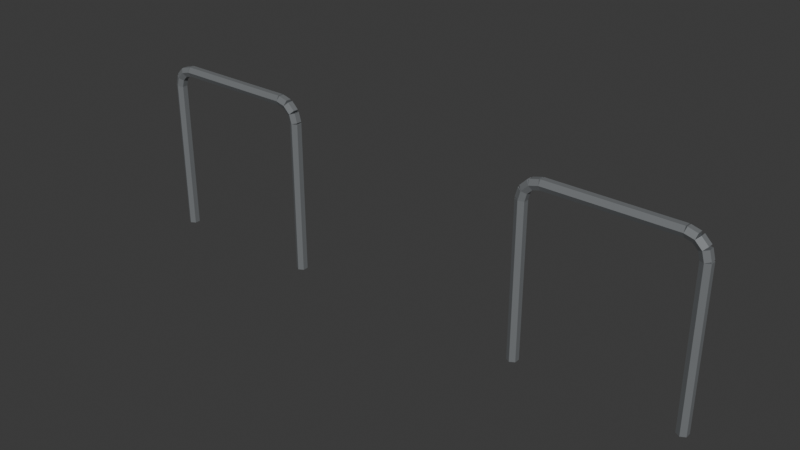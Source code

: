 # Source: bike-rack.blend  (saved by Blender 5.2.44; exported with 4.5.12 LTS)
import bpy
from mathutils import Matrix  # noqa: F401  (used for matrix-valued properties, if any)

bpy.ops.wm.read_factory_settings(use_empty=True)
scene = bpy.context.scene
scene.name = 'Scene'

# ---- collections
col_collection = bpy.data.collections.new('Collection'); scene.collection.children.link(col_collection)

# ---- materials (node trees are filled in below, after node groups)
mat_steel = bpy.data.materials.new('steel')
mat_steel.diffuse_color = (0.3231, 0.3419, 0.3564, 1.0)

# ---- material node trees
mat_steel.use_nodes = True; mat_steel.node_tree.nodes.clear()
_N = mat_steel.node_tree.nodes; _L = mat_steel.node_tree.links
n0 = _N.new('ShaderNodeBsdfPrincipled'); n0.name = 'Principled BSDF'; n0.location = (-200, 100)
n0.inputs[0].default_value = (0.3231, 0.3419, 0.3564, 1.0)
n0.inputs[1].default_value = 0.5
n0.inputs[2].default_value = 0.3
n0.inputs[10].default_value = 0.005
n1 = _N.new('ShaderNodeOutputMaterial'); n1.name = 'Material Output'; n1.location = (200, 100)
_L.new(n0.outputs[0], n1.inputs[0])
n1.is_active_output = True

# ---- world
world_world = bpy.data.worlds.new('World'); scene.world = world_world
world_world.use_nodes = True; world_world.node_tree.nodes.clear()
_N = world_world.node_tree.nodes; _L = world_world.node_tree.links
n0 = _N.new('ShaderNodeOutputWorld'); n0.name = 'World Output'; n0.location = (200, 100)
n1 = _N.new('ShaderNodeBackground'); n1.name = 'Background'; n1.location = (-200, 100)
n1.inputs[0].default_value = (0.05088, 0.05088, 0.05088, 1.0)
_L.new(n1.outputs[0], n0.inputs[0])
n0.is_active_output = True
world_world.color = (0.05088, 0.05088, 0.05088)
world_world.sun_shadow_jitter_overblur = 0.0

# ---- meshes
me_stand_0_0 = bpy.data.meshes.new('stand-0-0')
me_stand_0_0.from_pydata([(-1.25, 0.024, 0.0), (-1.271, 0.012, 0.0), (-1.271, -0.012, 0.0), (-1.25, -0.024, 0.0), (-1.229, -0.012, 0.0), (-1.229, 0.012, 0.0), (-1.25, 0.024, 0.67), (-1.271, 0.012, 0.67), (-1.271, -0.012, 0.67), (-1.25, -0.024, 0.67), (-1.229, -0.012, 0.67), (-1.229, 0.012, 0.67), (-1.25, 0.024, 0.67), (-1.27, 0.012, 0.6754), (-1.27, -0.012, 0.6754), (-1.25, -0.024, 0.67), (-1.23, -0.012, 0.6646), (-1.23, 0.012, 0.6646), (-1.239, 0.024, 0.71), (-1.259, 0.012, 0.7154), (-1.259, -0.012, 0.7154), (-1.239, -0.024, 0.71), (-1.219, -0.012, 0.7046), (-1.219, 0.012, 0.7046), (-1.239, -0.024, 0.71), (-1.225, -0.012, 0.6953), (-1.225, 0.012, 0.6953), (-1.239, 0.024, 0.71), (-1.254, 0.012, 0.7247), (-1.254, -0.012, 0.7247), (-1.21, -0.024, 0.7393), (-1.195, -0.012, 0.7246), (-1.195, 0.012, 0.7246), (-1.21, 0.024, 0.7393), (-1.225, 0.012, 0.754), (-1.225, -0.012, 0.754), (-1.21, -0.024, 0.7393), (-1.205, -0.012, 0.7192), (-1.205, 0.012, 0.7192), (-1.21, 0.024, 0.7393), (-1.215, 0.012, 0.7594), (-1.215, -0.012, 0.7594), (-1.17, -0.024, 0.75), (-1.165, -0.012, 0.7299), (-1.165, 0.012, 0.7299), (-1.17, 0.024, 0.75), (-1.175, 0.012, 0.7701), (-1.175, -0.012, 0.7701), (-1.17, -0.024, 0.75), (-1.17, -0.012, 0.7292), (-1.17, 0.012, 0.7292), (-1.17, 0.024, 0.75), (-1.17, 0.012, 0.7708), (-1.17, -0.012, 0.7708), (-0.63, -0.024, 0.75), (-0.63, -0.012, 0.7292), (-0.63, 0.012, 0.7292), (-0.63, 0.024, 0.75), (-0.63, 0.012, 0.7708), (-0.63, -0.012, 0.7708), (-0.63, -0.024, 0.75), (-0.6354, -0.012, 0.7299), (-0.6354, 0.012, 0.7299), (-0.63, 0.024, 0.75), (-0.6246, 0.012, 0.7701), (-0.6246, -0.012, 0.7701), (-0.59, -0.024, 0.7393), (-0.5954, -0.012, 0.7192), (-0.5954, 0.012, 0.7192), (-0.59, 0.024, 0.7393), (-0.5846, 0.012, 0.7594), (-0.5846, -0.012, 0.7594), (-0.59, -0.024, 0.7393), (-0.6047, -0.012, 0.7246), (-0.6047, 0.012, 0.7246), (-0.59, 0.024, 0.7393), (-0.5753, 0.012, 0.754), (-0.5753, -0.012, 0.754), (-0.5607, -0.024, 0.71), (-0.5754, -0.012, 0.6953), (-0.5754, 0.012, 0.6953), (-0.5607, 0.024, 0.71), (-0.546, 0.012, 0.7247), (-0.546, -0.012, 0.7247), (-0.5607, -0.024, 0.71), (-0.5808, -0.012, 0.7046), (-0.5808, 0.012, 0.7046), (-0.5607, 0.024, 0.71), (-0.5406, 0.012, 0.7154), (-0.5406, -0.012, 0.7154), (-0.55, -0.024, 0.67), (-0.5701, -0.012, 0.6646), (-0.5701, 0.012, 0.6646), (-0.55, 0.024, 0.67), (-0.5299, 0.012, 0.6754), (-0.5299, -0.012, 0.6754), (-0.55, -0.024, 0.67), (-0.5708, -0.012, 0.67), (-0.5708, 0.012, 0.67), (-0.55, 0.024, 0.67), (-0.5292, 0.012, 0.67), (-0.5292, -0.012, 0.67), (-0.55, -0.024, 0.0), (-0.5708, -0.012, 0.0), (-0.5708, 0.012, 0.0), (-0.55, 0.024, 0.0), (-0.5292, 0.012, 0.0), (-0.5292, -0.012, 0.0), (0.55, 0.024, 0.0), (0.5292, 0.012, 0.0), (0.5292, -0.012, 0.0), (0.55, -0.024, 0.0), (0.5708, -0.012, 0.0), (0.5708, 0.012, 0.0), (0.55, 0.024, 0.67), (0.5292, 0.012, 0.67), (0.5292, -0.012, 0.67), (0.55, -0.024, 0.67), (0.5708, -0.012, 0.67), (0.5708, 0.012, 0.67), (0.55, 0.024, 0.67), (0.5299, 0.012, 0.6754), (0.5299, -0.012, 0.6754), (0.55, -0.024, 0.67), (0.5701, -0.012, 0.6646), (0.5701, 0.012, 0.6646), (0.5607, 0.024, 0.71), (0.5406, 0.012, 0.7154), (0.5406, -0.012, 0.7154), (0.5607, -0.024, 0.71), (0.5808, -0.012, 0.7046), (0.5808, 0.012, 0.7046), (0.5607, -0.024, 0.71), (0.5754, -0.012, 0.6953), (0.5754, 0.012, 0.6953), (0.5607, 0.024, 0.71), (0.546, 0.012, 0.7247), (0.546, -0.012, 0.7247), (0.59, -0.024, 0.7393), (0.6047, -0.012, 0.7246), (0.6047, 0.012, 0.7246), (0.59, 0.024, 0.7393), (0.5753, 0.012, 0.754), (0.5753, -0.012, 0.754), (0.59, -0.024, 0.7393), (0.5954, -0.012, 0.7192), (0.5954, 0.012, 0.7192), (0.59, 0.024, 0.7393), (0.5846, 0.012, 0.7594), (0.5846, -0.012, 0.7594), (0.63, -0.024, 0.75), (0.6354, -0.012, 0.7299), (0.6354, 0.012, 0.7299), (0.63, 0.024, 0.75), (0.6246, 0.012, 0.7701), (0.6246, -0.012, 0.7701), (0.63, -0.024, 0.75), (0.63, -0.012, 0.7292), (0.63, 0.012, 0.7292), (0.63, 0.024, 0.75), (0.63, 0.012, 0.7708), (0.63, -0.012, 0.7708), (1.17, -0.024, 0.75), (1.17, -0.012, 0.7292), (1.17, 0.012, 0.7292), (1.17, 0.024, 0.75), (1.17, 0.012, 0.7708), (1.17, -0.012, 0.7708), (1.17, -0.024, 0.75), (1.165, -0.012, 0.7299), (1.165, 0.012, 0.7299), (1.17, 0.024, 0.75), (1.175, 0.012, 0.7701), (1.175, -0.012, 0.7701), (1.21, -0.024, 0.7393), (1.205, -0.012, 0.7192), (1.205, 0.012, 0.7192), (1.21, 0.024, 0.7393), (1.215, 0.012, 0.7594), (1.215, -0.012, 0.7594), (1.21, -0.024, 0.7393), (1.195, -0.012, 0.7246), (1.195, 0.012, 0.7246), (1.21, 0.024, 0.7393), (1.225, 0.012, 0.754), (1.225, -0.012, 0.754), (1.239, -0.024, 0.71), (1.225, -0.012, 0.6953), (1.225, 0.012, 0.6953), (1.239, 0.024, 0.71), (1.254, 0.012, 0.7247), (1.254, -0.012, 0.7247), (1.239, -0.024, 0.71), (1.219, -0.012, 0.7046), (1.219, 0.012, 0.7046), (1.239, 0.024, 0.71), (1.259, 0.012, 0.7154), (1.259, -0.012, 0.7154), (1.25, -0.024, 0.67), (1.23, -0.012, 0.6646), (1.23, 0.012, 0.6646), (1.25, 0.024, 0.67), (1.27, 0.012, 0.6754), (1.27, -0.012, 0.6754), (1.25, -0.024, 0.67), (1.229, -0.012, 0.67), (1.229, 0.012, 0.67), (1.25, 0.024, 0.67), (1.271, 0.012, 0.67), (1.271, -0.012, 0.67), (1.25, -0.024, 0.0), (1.229, -0.012, 0.0), (1.229, 0.012, 0.0), (1.25, 0.024, 0.0), (1.271, 0.012, 0.0), (1.271, -0.012, 0.0)], [], [(0, 5, 4, 3, 2, 1), (6, 7, 8, 9, 10, 11), (0, 1, 7, 6), (1, 2, 8, 7), (2, 3, 9, 8), (3, 4, 10, 9), (4, 5, 11, 10), (5, 0, 6, 11), (12, 17, 16, 15, 14, 13), (18, 19, 20, 21, 22, 23), (12, 13, 19, 18), (13, 14, 20, 19), (14, 15, 21, 20), (15, 16, 22, 21), (16, 17, 23, 22), (17, 12, 18, 23), (24, 29, 28, 27, 26, 25), (30, 31, 32, 33, 34, 35), (24, 25, 31, 30), (25, 26, 32, 31), (26, 27, 33, 32), (27, 28, 34, 33), (28, 29, 35, 34), (29, 24, 30, 35), (36, 41, 40, 39, 38, 37), (42, 43, 44, 45, 46, 47), (36, 37, 43, 42), (37, 38, 44, 43), (38, 39, 45, 44), (39, 40, 46, 45), (40, 41, 47, 46), (41, 36, 42, 47), (48, 53, 52, 51, 50, 49), (54, 55, 56, 57, 58, 59), (48, 49, 55, 54), (49, 50, 56, 55), (50, 51, 57, 56), (51, 52, 58, 57), (52, 53, 59, 58), (53, 48, 54, 59), (60, 65, 64, 63, 62, 61), (66, 67, 68, 69, 70, 71), (60, 61, 67, 66), (61, 62, 68, 67), (62, 63, 69, 68), (63, 64, 70, 69), (64, 65, 71, 70), (65, 60, 66, 71), (72, 77, 76, 75, 74, 73), (78, 79, 80, 81, 82, 83), (72, 73, 79, 78), (73, 74, 80, 79), (74, 75, 81, 80), (75, 76, 82, 81), (76, 77, 83, 82), (77, 72, 78, 83), (84, 89, 88, 87, 86, 85), (90, 91, 92, 93, 94, 95), (84, 85, 91, 90), (85, 86, 92, 91), (86, 87, 93, 92), (87, 88, 94, 93), (88, 89, 95, 94), (89, 84, 90, 95), (96, 101, 100, 99, 98, 97), (102, 103, 104, 105, 106, 107), (96, 97, 103, 102), (97, 98, 104, 103), (98, 99, 105, 104), (99, 100, 106, 105), (100, 101, 107, 106), (101, 96, 102, 107), (108, 113, 112, 111, 110, 109), (114, 115, 116, 117, 118, 119), (108, 109, 115, 114), (109, 110, 116, 115), (110, 111, 117, 116), (111, 112, 118, 117), (112, 113, 119, 118), (113, 108, 114, 119), (120, 125, 124, 123, 122, 121), (126, 127, 128, 129, 130, 131), (120, 121, 127, 126), (121, 122, 128, 127), (122, 123, 129, 128), (123, 124, 130, 129), (124, 125, 131, 130), (125, 120, 126, 131), (132, 137, 136, 135, 134, 133), (138, 139, 140, 141, 142, 143), (132, 133, 139, 138), (133, 134, 140, 139), (134, 135, 141, 140), (135, 136, 142, 141), (136, 137, 143, 142), (137, 132, 138, 143), (144, 149, 148, 147, 146, 145), (150, 151, 152, 153, 154, 155), (144, 145, 151, 150), (145, 146, 152, 151), (146, 147, 153, 152), (147, 148, 154, 153), (148, 149, 155, 154), (149, 144, 150, 155), (156, 161, 160, 159, 158, 157), (162, 163, 164, 165, 166, 167), (156, 157, 163, 162), (157, 158, 164, 163), (158, 159, 165, 164), (159, 160, 166, 165), (160, 161, 167, 166), (161, 156, 162, 167), (168, 173, 172, 171, 170, 169), (174, 175, 176, 177, 178, 179), (168, 169, 175, 174), (169, 170, 176, 175), (170, 171, 177, 176), (171, 172, 178, 177), (172, 173, 179, 178), (173, 168, 174, 179), (180, 185, 184, 183, 182, 181), (186, 187, 188, 189, 190, 191), (180, 181, 187, 186), (181, 182, 188, 187), (182, 183, 189, 188), (183, 184, 190, 189), (184, 185, 191, 190), (185, 180, 186, 191), (192, 197, 196, 195, 194, 193), (198, 199, 200, 201, 202, 203), (192, 193, 199, 198), (193, 194, 200, 199), (194, 195, 201, 200), (195, 196, 202, 201), (196, 197, 203, 202), (197, 192, 198, 203), (204, 209, 208, 207, 206, 205), (210, 211, 212, 213, 214, 215), (204, 205, 211, 210), (205, 206, 212, 211), (206, 207, 213, 212), (207, 208, 214, 213), (208, 209, 215, 214), (209, 204, 210, 215)])
me_stand_0_0.materials.append(mat_steel)
me_stand_0_0.update()

# ---- objects
ob_bike_rack = bpy.data.objects.new('bike-rack', me_stand_0_0)

# ---- transforms, parenting, visibility, modifiers, constraints
ob_bike_rack.location = (0.0, 0.0, 0.0)

# ---- collection membership
col_collection.objects.link(ob_bike_rack)

# ---- scene / render settings (as saved in the file)
scene.frame_start = 1; scene.frame_end = 250; scene.frame_set(1)
scene.render.engine = 'BLENDER_EEVEE_NEXT'
scene.render.bake_bias = 0.0
scene.render.bake_samples = 0
scene.render.compositor_device = 'GPU'
scene.eevee.use_volume_custom_range = False
scene.eevee.fast_gi_thickness_near = 0.1
scene.eevee.fast_gi_thickness_far = 0.0
scene.eevee.ray_tracing_options.screen_trace_thickness = 0.1
bpy.context.view_layer.update()

# ---- added for rendering (the .blend has no active camera and no usable light): camera, sun
cam_auto = bpy.data.cameras.new('AutoCamera')
cam_auto.lens = 50.0
cam_auto.sensor_width = 36.0
cam_auto.clip_end = 1000.0
ob_auto_camera = bpy.data.objects.new('AutoCamera', cam_auto)
scene.collection.objects.link(ob_auto_camera)
ob_auto_camera.location = (2.45768, -2.94922, 2.35154)
ob_auto_camera.rotation_euler = (1.09748, -7.21219e-08, 0.694738)
scene.camera = ob_auto_camera
light_auto_sun = bpy.data.lights.new('AutoSun', 'SUN')
light_auto_sun.energy = 3.0
light_auto_sun.angle = 0.0523599
ob_auto_sun = bpy.data.objects.new('AutoSun', light_auto_sun)
scene.collection.objects.link(ob_auto_sun)
ob_auto_sun.rotation_euler = (0.872665, 0.174533, 0.523599)
bpy.context.view_layer.update()
